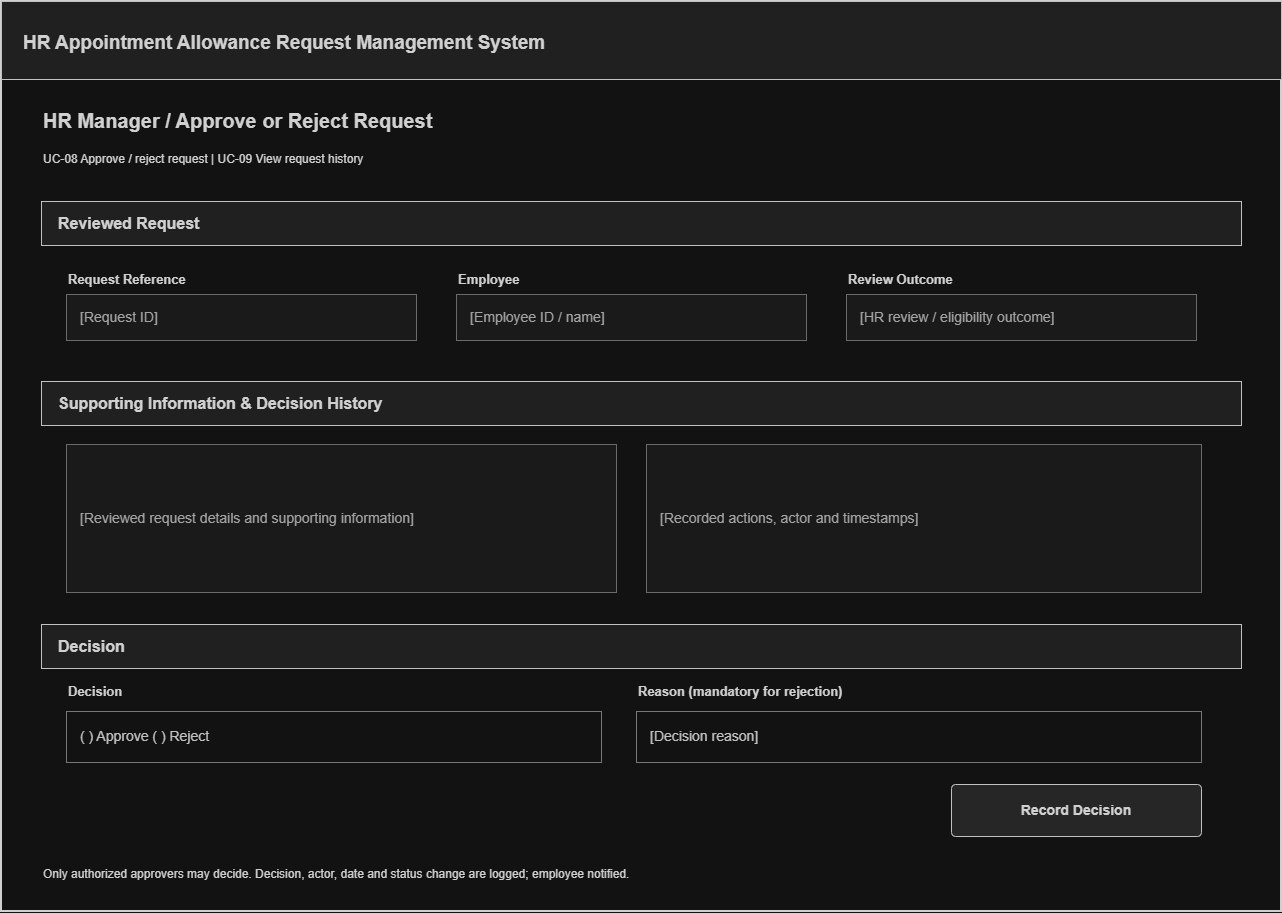

The diagram above was exported from draw.io. Its source (the exported page's mxGraphModel, read from the mxfile embedded in the PNG):
<mxGraphModel dx="2002" dy="947" grid="1" gridSize="10" guides="1" tooltips="1" connect="1" arrows="1" fold="1" page="1" pageScale="1" pageWidth="1400" pageHeight="1020" math="0" shadow="0">
  <root>
    <mxCell id="0" />
    <mxCell id="1" parent="0" />
    <mxCell id="2" parent="1" style="rounded=0;fillColor=#FFFFFF;strokeColor=#222222;strokeWidth=2;" value="" vertex="1">
      <mxGeometry height="910" width="1280" x="60" y="45" as="geometry" />
    </mxCell>
    <mxCell id="3" parent="1" style="rounded=0;fillColor=#EEEEEE;strokeColor=#333333;fontColor=#222222;fontSize=19;fontStyle=1;align=left;spacingLeft=20;" value="HR Appointment Allowance Request Management System" vertex="1">
      <mxGeometry height="78" width="1280" x="60" y="45" as="geometry" />
    </mxCell>
    <mxCell id="4" parent="1" style="text;html=1;whiteSpace=wrap;strokeColor=none;fillColor=none;align=left;verticalAlign=middle;fontColor=#222222;fontSize=20;fontStyle=1;" value="HR Manager / Approve or Reject Request" vertex="1">
      <mxGeometry height="38" width="1200" x="100" y="145" as="geometry" />
    </mxCell>
    <mxCell id="5" parent="1" style="text;html=1;whiteSpace=wrap;strokeColor=none;fillColor=none;align=left;verticalAlign=middle;fontColor=#222222;fontSize=12;" value="UC-08 Approve / reject request  |  UC-09 View request history" vertex="1">
      <mxGeometry height="32" width="1200" x="100" y="187" as="geometry" />
    </mxCell>
    <mxCell id="6" parent="1" style="rounded=0;whiteSpace=wrap;html=1;fillColor=#EEEEEE;strokeColor=#333333;fontColor=#222222;fontSize=16;fontStyle=1;align=left;spacingLeft=15;" value="Reviewed Request" vertex="1">
      <mxGeometry height="44" width="1200" x="100" y="245" as="geometry" />
    </mxCell>
    <mxCell id="7" parent="1" style="text;html=1;whiteSpace=wrap;strokeColor=none;fillColor=none;align=left;verticalAlign=middle;fontColor=#222222;fontSize=13;fontStyle=1;" value="Request Reference" vertex="1">
      <mxGeometry height="25" width="350" x="125" y="310" as="geometry" />
    </mxCell>
    <mxCell id="8" parent="1" style="rounded=0;whiteSpace=wrap;html=1;fillColor=#F6F6F6;strokeColor=#999999;fontColor=#555555;fontSize=14;align=left;spacingLeft=12;" value="[Request ID]" vertex="1">
      <mxGeometry height="46" width="350" x="125" y="338" as="geometry" />
    </mxCell>
    <mxCell id="9" parent="1" style="text;html=1;whiteSpace=wrap;strokeColor=none;fillColor=none;align=left;verticalAlign=middle;fontColor=#222222;fontSize=13;fontStyle=1;" value="Employee" vertex="1">
      <mxGeometry height="25" width="350" x="515" y="310" as="geometry" />
    </mxCell>
    <mxCell id="10" parent="1" style="rounded=0;whiteSpace=wrap;html=1;fillColor=#F6F6F6;strokeColor=#999999;fontColor=#555555;fontSize=14;align=left;spacingLeft=12;" value="[Employee ID / name]" vertex="1">
      <mxGeometry height="46" width="350" x="515" y="338" as="geometry" />
    </mxCell>
    <mxCell id="11" parent="1" style="text;html=1;whiteSpace=wrap;strokeColor=none;fillColor=none;align=left;verticalAlign=middle;fontColor=#222222;fontSize=13;fontStyle=1;" value="Review Outcome" vertex="1">
      <mxGeometry height="25" width="350" x="905" y="310" as="geometry" />
    </mxCell>
    <mxCell id="12" parent="1" style="rounded=0;whiteSpace=wrap;html=1;fillColor=#F6F6F6;strokeColor=#999999;fontColor=#555555;fontSize=14;align=left;spacingLeft=12;" value="[HR review / eligibility outcome]" vertex="1">
      <mxGeometry height="46" width="350" x="905" y="338" as="geometry" />
    </mxCell>
    <mxCell id="13" parent="1" style="rounded=0;whiteSpace=wrap;html=1;fillColor=#EEEEEE;strokeColor=#333333;fontColor=#222222;fontSize=16;fontStyle=1;align=left;spacingLeft=15;" value="Supporting Information &amp;amp; Decision History" vertex="1">
      <mxGeometry height="44" width="1200" x="100" y="425" as="geometry" />
    </mxCell>
    <mxCell id="14" parent="1" style="rounded=0;whiteSpace=wrap;html=1;fillColor=#F6F6F6;strokeColor=#999999;fontColor=#555555;fontSize=14;align=left;spacingLeft=12;" value="[Reviewed request details and supporting information]" vertex="1">
      <mxGeometry height="148" width="550" x="125" y="488" as="geometry" />
    </mxCell>
    <mxCell id="15" parent="1" style="rounded=0;whiteSpace=wrap;html=1;fillColor=#F6F6F6;strokeColor=#999999;fontColor=#555555;fontSize=14;align=left;spacingLeft=12;" value="[Recorded actions, actor and timestamps]" vertex="1">
      <mxGeometry height="148" width="555" x="705" y="488" as="geometry" />
    </mxCell>
    <mxCell id="16" parent="1" style="rounded=0;whiteSpace=wrap;html=1;fillColor=#EEEEEE;strokeColor=#333333;fontColor=#222222;fontSize=16;fontStyle=1;align=left;spacingLeft=15;" value="Decision" vertex="1">
      <mxGeometry height="44" width="1200" x="100" y="668" as="geometry" />
    </mxCell>
    <mxCell id="17" parent="1" style="text;html=1;whiteSpace=wrap;strokeColor=none;fillColor=none;align=left;verticalAlign=middle;fontColor=#222222;fontSize=13;fontStyle=1;" value="Decision" vertex="1">
      <mxGeometry height="24" width="500" x="125" y="723" as="geometry" />
    </mxCell>
    <mxCell id="18" parent="1" style="rounded=0;whiteSpace=wrap;html=1;fillColor=#FFFFFF;strokeColor=#888888;fontColor=#333333;fontSize=14;align=left;verticalAlign=middle;spacingLeft=12;" value="( ) Approve       ( ) Reject" vertex="1">
      <mxGeometry height="51" width="535" x="125" y="755" as="geometry" />
    </mxCell>
    <mxCell id="19" parent="1" style="text;html=1;whiteSpace=wrap;strokeColor=none;fillColor=none;align=left;verticalAlign=middle;fontColor=#222222;fontSize=13;fontStyle=1;" value="Reason (mandatory for rejection)" vertex="1">
      <mxGeometry height="24" width="550" x="695" y="723" as="geometry" />
    </mxCell>
    <mxCell id="20" parent="1" style="rounded=0;whiteSpace=wrap;html=1;fillColor=#FFFFFF;strokeColor=#888888;fontColor=#333333;fontSize=14;align=left;verticalAlign=middle;spacingLeft=12;" value="[Decision reason]" vertex="1">
      <mxGeometry height="51" width="565" x="695" y="755" as="geometry" />
    </mxCell>
    <mxCell id="21" parent="1" style="rounded=1;arcSize=8;whiteSpace=wrap;html=1;fillColor=#E7E7E7;strokeColor=#333333;fontColor=#222222;fontSize=14;fontStyle=1;align=center;" value="Record Decision" vertex="1">
      <mxGeometry height="52" width="250" x="1010" y="828" as="geometry" />
    </mxCell>
    <mxCell id="22" parent="1" style="text;html=1;whiteSpace=wrap;strokeColor=none;fillColor=none;align=left;verticalAlign=middle;fontColor=#222222;fontSize=12;" value="Only authorized approvers may decide. Decision, actor, date and status change are logged; employee notified." vertex="1">
      <mxGeometry height="35" width="1200" x="100" y="900" as="geometry" />
    </mxCell>
  </root>
</mxGraphModel>